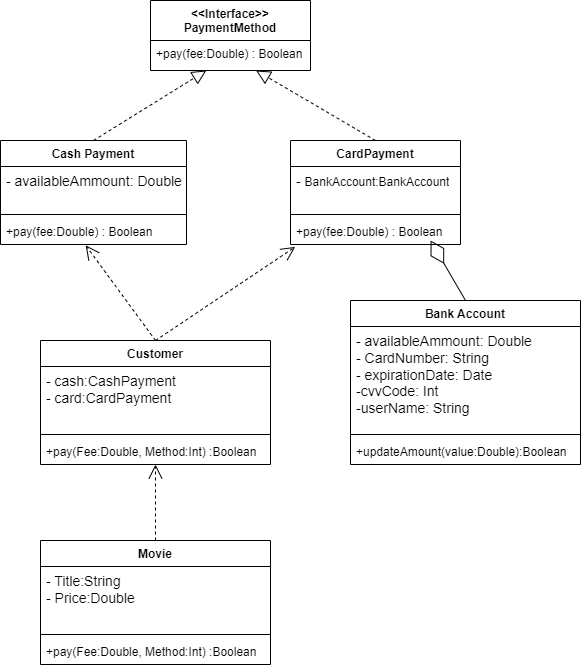

The diagram above was exported from draw.io. Its source (the exported page's mxGraphModel, read from the mxfile embedded in the PNG):
<mxGraphModel dx="1009" dy="550" grid="1" gridSize="10" guides="1" tooltips="1" connect="1" arrows="1" fold="1" page="1" pageScale="1" pageWidth="827" pageHeight="1169" math="0" shadow="0">
  <root>
    <mxCell id="WIyWlLk6GJQsqaUBKTNV-0" />
    <mxCell id="WIyWlLk6GJQsqaUBKTNV-1" parent="WIyWlLk6GJQsqaUBKTNV-0" />
    <mxCell id="fXBPWLqSDZKDFsMzd1c8-9" value="Bank Account" style="swimlane;fontStyle=1;align=center;verticalAlign=top;childLayout=stackLayout;horizontal=1;startSize=26;horizontalStack=0;resizeParent=1;resizeParentMax=0;resizeLast=0;collapsible=1;marginBottom=0;whiteSpace=wrap;html=1;" vertex="1" parent="WIyWlLk6GJQsqaUBKTNV-1">
      <mxGeometry x="490" y="350" width="230" height="164" as="geometry" />
    </mxCell>
    <mxCell id="fXBPWLqSDZKDFsMzd1c8-10" value="&lt;div style=&quot;border-color: var(--border-color); font-size: 14px;&quot;&gt;- availableAmmount: Double&lt;/div&gt;&lt;div style=&quot;border-color: var(--border-color); font-size: 14px;&quot;&gt;&lt;span style=&quot;border-color: var(--border-color); background-color: initial;&quot;&gt;-&amp;nbsp;CardNumber: String&lt;/span&gt;&lt;/div&gt;&lt;div style=&quot;border-color: var(--border-color); font-size: 14px;&quot;&gt;&lt;span style=&quot;border-color: var(--border-color); background-color: initial;&quot;&gt;-&amp;nbsp;expirationDate: Date&lt;/span&gt;&lt;/div&gt;&lt;div style=&quot;border-color: var(--border-color); font-size: 14px;&quot;&gt;&lt;span style=&quot;border-color: var(--border-color); background-color: initial;&quot;&gt;-cvvCode: Int&lt;/span&gt;&lt;/div&gt;&lt;div style=&quot;border-color: var(--border-color); font-size: 14px;&quot;&gt;&lt;span style=&quot;border-color: var(--border-color); background-color: initial;&quot;&gt;-userName: String&lt;/span&gt;&lt;/div&gt;" style="text;strokeColor=none;fillColor=none;align=left;verticalAlign=top;spacingLeft=4;spacingRight=4;overflow=hidden;rotatable=0;points=[[0,0.5],[1,0.5]];portConstraint=eastwest;whiteSpace=wrap;html=1;" vertex="1" parent="fXBPWLqSDZKDFsMzd1c8-9">
      <mxGeometry y="26" width="230" height="104" as="geometry" />
    </mxCell>
    <mxCell id="fXBPWLqSDZKDFsMzd1c8-11" value="" style="line;strokeWidth=1;fillColor=none;align=left;verticalAlign=middle;spacingTop=-1;spacingLeft=3;spacingRight=3;rotatable=0;labelPosition=right;points=[];portConstraint=eastwest;strokeColor=inherit;" vertex="1" parent="fXBPWLqSDZKDFsMzd1c8-9">
      <mxGeometry y="130" width="230" height="8" as="geometry" />
    </mxCell>
    <mxCell id="fXBPWLqSDZKDFsMzd1c8-12" value="+updateAmount(value:Double):Boolean" style="text;strokeColor=none;fillColor=none;align=left;verticalAlign=top;spacingLeft=4;spacingRight=4;overflow=hidden;rotatable=0;points=[[0,0.5],[1,0.5]];portConstraint=eastwest;whiteSpace=wrap;html=1;" vertex="1" parent="fXBPWLqSDZKDFsMzd1c8-9">
      <mxGeometry y="138" width="230" height="26" as="geometry" />
    </mxCell>
    <mxCell id="fXBPWLqSDZKDFsMzd1c8-13" value="Cash Payment" style="swimlane;fontStyle=1;align=center;verticalAlign=top;childLayout=stackLayout;horizontal=1;startSize=26;horizontalStack=0;resizeParent=1;resizeParentMax=0;resizeLast=0;collapsible=1;marginBottom=0;whiteSpace=wrap;html=1;" vertex="1" parent="WIyWlLk6GJQsqaUBKTNV-1">
      <mxGeometry x="140" y="190" width="186" height="104" as="geometry" />
    </mxCell>
    <mxCell id="fXBPWLqSDZKDFsMzd1c8-14" value="&lt;div style=&quot;border-color: var(--border-color); font-size: 14px;&quot;&gt;-&amp;nbsp;availableAmmount: Double&lt;/div&gt;" style="text;strokeColor=none;fillColor=none;align=left;verticalAlign=top;spacingLeft=4;spacingRight=4;overflow=hidden;rotatable=0;points=[[0,0.5],[1,0.5]];portConstraint=eastwest;whiteSpace=wrap;html=1;" vertex="1" parent="fXBPWLqSDZKDFsMzd1c8-13">
      <mxGeometry y="26" width="186" height="44" as="geometry" />
    </mxCell>
    <mxCell id="fXBPWLqSDZKDFsMzd1c8-15" value="" style="line;strokeWidth=1;fillColor=none;align=left;verticalAlign=middle;spacingTop=-1;spacingLeft=3;spacingRight=3;rotatable=0;labelPosition=right;points=[];portConstraint=eastwest;strokeColor=inherit;" vertex="1" parent="fXBPWLqSDZKDFsMzd1c8-13">
      <mxGeometry y="70" width="186" height="8" as="geometry" />
    </mxCell>
    <mxCell id="fXBPWLqSDZKDFsMzd1c8-16" value="+pay(fee:Double) : Boolean" style="text;strokeColor=none;fillColor=none;align=left;verticalAlign=top;spacingLeft=4;spacingRight=4;overflow=hidden;rotatable=0;points=[[0,0.5],[1,0.5]];portConstraint=eastwest;whiteSpace=wrap;html=1;" vertex="1" parent="fXBPWLqSDZKDFsMzd1c8-13">
      <mxGeometry y="78" width="186" height="26" as="geometry" />
    </mxCell>
    <mxCell id="fXBPWLqSDZKDFsMzd1c8-17" value="CardPayment" style="swimlane;fontStyle=1;align=center;verticalAlign=top;childLayout=stackLayout;horizontal=1;startSize=26;horizontalStack=0;resizeParent=1;resizeParentMax=0;resizeLast=0;collapsible=1;marginBottom=0;whiteSpace=wrap;html=1;" vertex="1" parent="WIyWlLk6GJQsqaUBKTNV-1">
      <mxGeometry x="430" y="190" width="170" height="104" as="geometry" />
    </mxCell>
    <mxCell id="fXBPWLqSDZKDFsMzd1c8-18" value="&lt;div style=&quot;border-color: var(--border-color); font-size: 14px;&quot;&gt;-&amp;nbsp;&lt;span style=&quot;border-color: var(--border-color); font-size: 12px; background-color: initial;&quot;&gt;BankAccount:BankAccount&lt;/span&gt;&lt;br&gt;&lt;/div&gt;" style="text;strokeColor=none;fillColor=none;align=left;verticalAlign=top;spacingLeft=4;spacingRight=4;overflow=hidden;rotatable=0;points=[[0,0.5],[1,0.5]];portConstraint=eastwest;whiteSpace=wrap;html=1;" vertex="1" parent="fXBPWLqSDZKDFsMzd1c8-17">
      <mxGeometry y="26" width="170" height="44" as="geometry" />
    </mxCell>
    <mxCell id="fXBPWLqSDZKDFsMzd1c8-19" value="" style="line;strokeWidth=1;fillColor=none;align=left;verticalAlign=middle;spacingTop=-1;spacingLeft=3;spacingRight=3;rotatable=0;labelPosition=right;points=[];portConstraint=eastwest;strokeColor=inherit;" vertex="1" parent="fXBPWLqSDZKDFsMzd1c8-17">
      <mxGeometry y="70" width="170" height="8" as="geometry" />
    </mxCell>
    <mxCell id="fXBPWLqSDZKDFsMzd1c8-20" value="+pay(fee:Double) : Boolean" style="text;strokeColor=none;fillColor=none;align=left;verticalAlign=top;spacingLeft=4;spacingRight=4;overflow=hidden;rotatable=0;points=[[0,0.5],[1,0.5]];portConstraint=eastwest;whiteSpace=wrap;html=1;" vertex="1" parent="fXBPWLqSDZKDFsMzd1c8-17">
      <mxGeometry y="78" width="170" height="26" as="geometry" />
    </mxCell>
    <mxCell id="fXBPWLqSDZKDFsMzd1c8-21" value="" style="endArrow=diamondThin;endFill=0;endSize=24;html=1;rounded=0;exitX=0.5;exitY=0;exitDx=0;exitDy=0;entryX=0.824;entryY=0.846;entryDx=0;entryDy=0;entryPerimeter=0;" edge="1" parent="WIyWlLk6GJQsqaUBKTNV-1" source="fXBPWLqSDZKDFsMzd1c8-9" target="fXBPWLqSDZKDFsMzd1c8-20">
      <mxGeometry width="160" relative="1" as="geometry">
        <mxPoint x="250" y="250" as="sourcePoint" />
        <mxPoint x="410" y="250" as="targetPoint" />
      </mxGeometry>
    </mxCell>
    <mxCell id="fXBPWLqSDZKDFsMzd1c8-22" value="&amp;lt;&amp;lt;Interface&amp;gt;&amp;gt;&lt;br&gt;PaymentMethod" style="swimlane;fontStyle=1;align=center;verticalAlign=top;childLayout=stackLayout;horizontal=1;startSize=40;horizontalStack=0;resizeParent=1;resizeParentMax=0;resizeLast=0;collapsible=1;marginBottom=0;whiteSpace=wrap;html=1;" vertex="1" parent="WIyWlLk6GJQsqaUBKTNV-1">
      <mxGeometry x="290" y="50" width="160" height="70" as="geometry">
        <mxRectangle x="360" y="310" width="130" height="40" as="alternateBounds" />
      </mxGeometry>
    </mxCell>
    <mxCell id="fXBPWLqSDZKDFsMzd1c8-25" value="+pay(fee:Double) : Boolean" style="text;strokeColor=none;fillColor=none;align=left;verticalAlign=top;spacingLeft=4;spacingRight=4;overflow=hidden;rotatable=0;points=[[0,0.5],[1,0.5]];portConstraint=eastwest;whiteSpace=wrap;html=1;" vertex="1" parent="fXBPWLqSDZKDFsMzd1c8-22">
      <mxGeometry y="40" width="160" height="30" as="geometry" />
    </mxCell>
    <mxCell id="fXBPWLqSDZKDFsMzd1c8-29" value="" style="endArrow=block;dashed=1;endFill=0;endSize=12;html=1;rounded=0;exitX=0.5;exitY=0;exitDx=0;exitDy=0;" edge="1" parent="WIyWlLk6GJQsqaUBKTNV-1" source="fXBPWLqSDZKDFsMzd1c8-13" target="fXBPWLqSDZKDFsMzd1c8-25">
      <mxGeometry width="160" relative="1" as="geometry">
        <mxPoint x="260" y="110" as="sourcePoint" />
        <mxPoint x="420" y="110" as="targetPoint" />
      </mxGeometry>
    </mxCell>
    <mxCell id="fXBPWLqSDZKDFsMzd1c8-30" value="" style="endArrow=block;dashed=1;endFill=0;endSize=12;html=1;rounded=0;exitX=0.5;exitY=0;exitDx=0;exitDy=0;" edge="1" parent="WIyWlLk6GJQsqaUBKTNV-1" source="fXBPWLqSDZKDFsMzd1c8-17" target="fXBPWLqSDZKDFsMzd1c8-25">
      <mxGeometry width="160" relative="1" as="geometry">
        <mxPoint x="260" y="110" as="sourcePoint" />
        <mxPoint x="470" y="120" as="targetPoint" />
      </mxGeometry>
    </mxCell>
    <mxCell id="fXBPWLqSDZKDFsMzd1c8-31" value="Customer" style="swimlane;fontStyle=1;align=center;verticalAlign=top;childLayout=stackLayout;horizontal=1;startSize=26;horizontalStack=0;resizeParent=1;resizeParentMax=0;resizeLast=0;collapsible=1;marginBottom=0;whiteSpace=wrap;html=1;" vertex="1" parent="WIyWlLk6GJQsqaUBKTNV-1">
      <mxGeometry x="180" y="390" width="230" height="124" as="geometry" />
    </mxCell>
    <mxCell id="fXBPWLqSDZKDFsMzd1c8-32" value="&lt;div style=&quot;border-color: var(--border-color); font-size: 14px;&quot;&gt;-&amp;nbsp;cash:CashPayment&lt;br&gt;&lt;span style=&quot;&quot;&gt;- card:CardPayment&lt;/span&gt;&lt;br&gt;&lt;/div&gt;" style="text;strokeColor=none;fillColor=none;align=left;verticalAlign=top;spacingLeft=4;spacingRight=4;overflow=hidden;rotatable=0;points=[[0,0.5],[1,0.5]];portConstraint=eastwest;whiteSpace=wrap;html=1;" vertex="1" parent="fXBPWLqSDZKDFsMzd1c8-31">
      <mxGeometry y="26" width="230" height="64" as="geometry" />
    </mxCell>
    <mxCell id="fXBPWLqSDZKDFsMzd1c8-33" value="" style="line;strokeWidth=1;fillColor=none;align=left;verticalAlign=middle;spacingTop=-1;spacingLeft=3;spacingRight=3;rotatable=0;labelPosition=right;points=[];portConstraint=eastwest;strokeColor=inherit;" vertex="1" parent="fXBPWLqSDZKDFsMzd1c8-31">
      <mxGeometry y="90" width="230" height="8" as="geometry" />
    </mxCell>
    <mxCell id="fXBPWLqSDZKDFsMzd1c8-34" value="+pay(Fee:Double, Method:Int) :Boolean" style="text;strokeColor=none;fillColor=none;align=left;verticalAlign=top;spacingLeft=4;spacingRight=4;overflow=hidden;rotatable=0;points=[[0,0.5],[1,0.5]];portConstraint=eastwest;whiteSpace=wrap;html=1;" vertex="1" parent="fXBPWLqSDZKDFsMzd1c8-31">
      <mxGeometry y="98" width="230" height="26" as="geometry" />
    </mxCell>
    <mxCell id="fXBPWLqSDZKDFsMzd1c8-35" value="" style="endArrow=open;endSize=12;dashed=1;html=1;rounded=0;exitX=0.5;exitY=0;exitDx=0;exitDy=0;entryX=0.458;entryY=1.031;entryDx=0;entryDy=0;entryPerimeter=0;" edge="1" parent="WIyWlLk6GJQsqaUBKTNV-1" source="fXBPWLqSDZKDFsMzd1c8-31" target="fXBPWLqSDZKDFsMzd1c8-16">
      <mxGeometry x="0.306" y="26" width="160" relative="1" as="geometry">
        <mxPoint x="330" y="340" as="sourcePoint" />
        <mxPoint x="490" y="340" as="targetPoint" />
        <mxPoint as="offset" />
      </mxGeometry>
    </mxCell>
    <mxCell id="fXBPWLqSDZKDFsMzd1c8-36" value="" style="endArrow=open;endSize=12;dashed=1;html=1;rounded=0;exitX=0.5;exitY=0;exitDx=0;exitDy=0;entryX=0.028;entryY=1.092;entryDx=0;entryDy=0;entryPerimeter=0;" edge="1" parent="WIyWlLk6GJQsqaUBKTNV-1" source="fXBPWLqSDZKDFsMzd1c8-31" target="fXBPWLqSDZKDFsMzd1c8-20">
      <mxGeometry x="0.306" y="26" width="160" relative="1" as="geometry">
        <mxPoint x="450" y="405" as="sourcePoint" />
        <mxPoint x="420" y="300" as="targetPoint" />
        <mxPoint as="offset" />
      </mxGeometry>
    </mxCell>
    <mxCell id="fXBPWLqSDZKDFsMzd1c8-38" value="Movie" style="swimlane;fontStyle=1;align=center;verticalAlign=top;childLayout=stackLayout;horizontal=1;startSize=26;horizontalStack=0;resizeParent=1;resizeParentMax=0;resizeLast=0;collapsible=1;marginBottom=0;whiteSpace=wrap;html=1;" vertex="1" parent="WIyWlLk6GJQsqaUBKTNV-1">
      <mxGeometry x="180" y="590" width="230" height="124" as="geometry" />
    </mxCell>
    <mxCell id="fXBPWLqSDZKDFsMzd1c8-39" value="&lt;div style=&quot;border-color: var(--border-color); font-size: 14px;&quot;&gt;&lt;font style=&quot;font-size: 14px;&quot;&gt;-&amp;nbsp;Title:String&lt;/font&gt;&lt;/div&gt;&lt;font style=&quot;font-size: 14px;&quot;&gt;- Price:Double&lt;/font&gt;" style="text;strokeColor=none;fillColor=none;align=left;verticalAlign=top;spacingLeft=4;spacingRight=4;overflow=hidden;rotatable=0;points=[[0,0.5],[1,0.5]];portConstraint=eastwest;whiteSpace=wrap;html=1;" vertex="1" parent="fXBPWLqSDZKDFsMzd1c8-38">
      <mxGeometry y="26" width="230" height="64" as="geometry" />
    </mxCell>
    <mxCell id="fXBPWLqSDZKDFsMzd1c8-40" value="" style="line;strokeWidth=1;fillColor=none;align=left;verticalAlign=middle;spacingTop=-1;spacingLeft=3;spacingRight=3;rotatable=0;labelPosition=right;points=[];portConstraint=eastwest;strokeColor=inherit;" vertex="1" parent="fXBPWLqSDZKDFsMzd1c8-38">
      <mxGeometry y="90" width="230" height="8" as="geometry" />
    </mxCell>
    <mxCell id="fXBPWLqSDZKDFsMzd1c8-41" value="+pay(Fee:Double, Method:Int) :Boolean" style="text;strokeColor=none;fillColor=none;align=left;verticalAlign=top;spacingLeft=4;spacingRight=4;overflow=hidden;rotatable=0;points=[[0,0.5],[1,0.5]];portConstraint=eastwest;whiteSpace=wrap;html=1;" vertex="1" parent="fXBPWLqSDZKDFsMzd1c8-38">
      <mxGeometry y="98" width="230" height="26" as="geometry" />
    </mxCell>
    <mxCell id="fXBPWLqSDZKDFsMzd1c8-42" value="" style="endArrow=open;endSize=12;dashed=1;html=1;rounded=0;exitX=0.5;exitY=0;exitDx=0;exitDy=0;" edge="1" parent="WIyWlLk6GJQsqaUBKTNV-1" source="fXBPWLqSDZKDFsMzd1c8-38" target="fXBPWLqSDZKDFsMzd1c8-34">
      <mxGeometry x="0.306" y="26" width="160" relative="1" as="geometry">
        <mxPoint x="305" y="585" as="sourcePoint" />
        <mxPoint x="295" y="530" as="targetPoint" />
        <mxPoint as="offset" />
      </mxGeometry>
    </mxCell>
  </root>
</mxGraphModel>